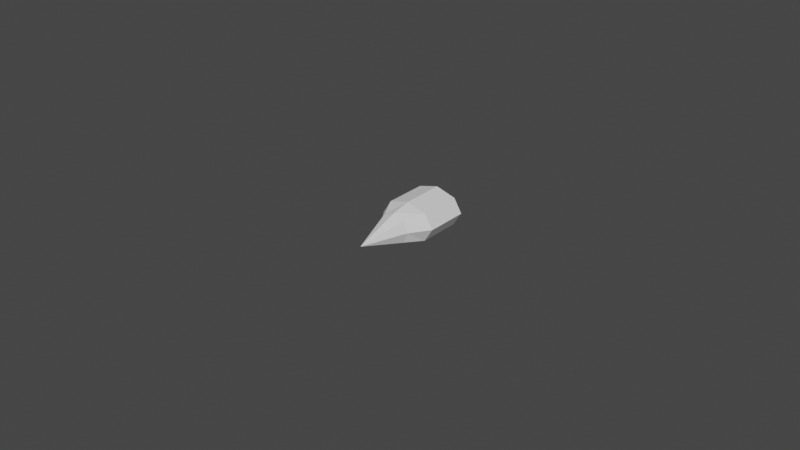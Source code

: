 # Source: num4Bullet.blend  (saved by Blender 3.2.14; exported with 4.5.12 LTS)
import bpy
from mathutils import Matrix  # noqa: F401  (used for matrix-valued properties, if any)

bpy.ops.wm.read_factory_settings(use_empty=True)
scene = bpy.context.scene
scene.name = 'Scene'

# ---- collections
col_collection = bpy.data.collections.new('Collection'); scene.collection.children.link(col_collection)

# ---- world
world_world = bpy.data.worlds.new('World'); scene.world = world_world
world_world.use_nodes = True; world_world.node_tree.nodes.clear()
_N = world_world.node_tree.nodes; _L = world_world.node_tree.links
n0 = _N.new('ShaderNodeOutputWorld'); n0.name = 'World Output'; n0.location = (300, 300)
n1 = _N.new('ShaderNodeBackground'); n1.name = 'Background'; n1.location = (10, 300)
n1.inputs[0].default_value = (0.05088, 0.05088, 0.05088, 1.0)
_L.new(n1.outputs[0], n0.inputs[0])
n0.is_active_output = True
world_world.color = (0.05088, 0.05088, 0.05088)
world_world.use_sun_shadow = False
world_world.sun_shadow_jitter_overblur = 0.0

# ---- meshes
me_cube_001 = bpy.data.meshes.new('Cube.001')
me_cube_001.from_pydata([(-0.006551, 0.001499, -0.004381), (-0.006528, 0.001499, 0.004398), (-0.006551, 0.01539, -0.004381), (-0.006528, 0.01539, 0.004397), (0.006501, 0.001499, -0.004396), (0.006524, 0.001499, 0.004382), (0.006501, 0.01539, -0.004396), (0.006524, 0.01539, 0.004382), (-0.006551, 0.00775, -0.004381), (-0.006528, 0.00775, 0.004398), (0.006501, 0.00775, -0.004396), (0.006524, 0.00775, 0.004382), (-2.947e-05, 0.01539, -0.006207), (3.025e-06, 0.01539, 0.006208), (-2.947e-05, 0.001499, -0.006207), (3.025e-06, 0.001499, 0.006208), (3.025e-06, 0.00775, 0.006208), (-2.949e-05, 0.00775, -0.006207), (-0.009242, 0.001499, 1.693e-05), (-0.009242, 0.01539, 1.681e-05), (0.009216, 0.01539, -1.574e-05), (0.009216, 0.001499, -1.562e-05), (0.009216, 0.00775, -1.562e-05), (-0.009242, 0.00775, 1.693e-05), (1.241e-05, -0.0194, -2.384e-07), (0.0002174, 0.01539, -8.464e-06), (-0.004983, -0.004737, 9.06e-06), (-0.003518, -0.004737, 0.003529), (0.004981, -0.004737, -8.583e-06), (0.003515, -0.004737, -0.003529), (-1.019e-05, -0.004737, -0.004982), (7.346e-06, -0.004737, 0.004982), (-0.00353, -0.004737, -0.003516), (0.003528, -0.004737, 0.003517), (1.241e-05, -0.0194, -2.384e-07), (1.241e-05, -0.0194, -2.384e-07), (1.241e-05, -0.0194, -2.384e-07), (1.241e-05, -0.0194, -2.384e-07), (1.241e-05, -0.0194, -2.384e-07), (1.241e-05, -0.0194, -2.384e-07), (1.241e-05, -0.0194, -2.384e-07), (1.241e-05, -0.0194, -2.384e-07)], [], [(23, 9, 3, 19), (25, 13, 7, 20), (22, 11, 5, 21), (14, 4, 29, 30), (17, 10, 4, 14), (16, 9, 1, 15), (13, 3, 9, 16), (12, 6, 10, 17), (20, 7, 11, 22), (18, 1, 9, 23), (2, 12, 17, 8), (7, 13, 16, 11), (11, 16, 15, 5), (8, 17, 14, 0), (18, 0, 32, 26), (19, 3, 13, 25), (2, 19, 25, 12), (1, 18, 26, 27), (0, 18, 23, 8), (6, 20, 22, 10), (5, 15, 31, 33), (10, 22, 21, 4), (12, 25, 20, 6), (8, 23, 19, 2), (30, 29, 36, 37), (32, 30, 37, 39), (28, 33, 40, 35), (29, 28, 35, 36), (21, 5, 33, 28), (0, 14, 30, 32), (15, 1, 27, 31), (4, 21, 28, 29), (41, 38, 34, 24), (35, 40, 38, 41), (36, 35, 41, 37), (37, 41, 24, 39), (27, 26, 24, 34), (26, 32, 39, 24), (33, 31, 38, 40), (31, 27, 34, 38)])
_uv = me_cube_001.uv_layers.new(name='UVMap')
_uv.uv.foreach_set('vector', [0.4998, 0.125, 0.625, 0.125, 0.625, 0.25, 0.4998, 0.25, 0.4998, 0.38, 0.625, 0.38, 0.625, 0.5, 0.4998, 0.5, 0.4998, 0.625, 0.625, 0.625, 0.625, 0.75, 0.4998, 0.75, 0.255, 0.75, 0.375, 0.75, 0.375, 0.75, 0.255, 0.75, 0.255, 0.625, 0.375, 0.625, 0.375, 0.75, 0.255, 0.75, 0.745, 0.625, 0.875, 0.625, 0.875, 0.75, 0.745, 0.75, 0.745, 0.5, 0.875, 0.5, 0.875, 0.625, 0.745, 0.625, 0.255, 0.5, 0.375, 0.5, 0.375, 0.625, 0.255, 0.625, 0.4998, 0.5, 0.625, 0.5, 0.625, 0.625, 0.4998, 0.625, 0.4998, 0.0, 0.625, 0.0, 0.625, 0.125, 0.4998, 0.125, 0.125, 0.5, 0.255, 0.5, 0.255, 0.625, 0.125, 0.625, 0.625, 0.5, 0.745, 0.5, 0.745, 0.625, 0.625, 0.625, 0.625, 0.625, 0.745, 0.625, 0.745, 0.75, 0.625, 0.75, 0.125, 0.625, 0.255, 0.625, 0.255, 0.75, 0.125, 0.75, 0.4998, 0.0, 0.375, 0.0, 0.375, 0.0, 0.4998, 0.0, 0.4998, 0.25, 0.625, 0.25, 0.625, 0.38, 0.4998, 0.38, 0.375, 0.25, 0.4998, 0.25, 0.4998, 0.38, 0.375, 0.38, 0.625, 0.0, 0.4998, 0.0, 0.4998, 0.0, 0.625, 0.0, 0.375, 0.0, 0.4998, 0.0, 0.4998, 0.125, 0.375, 0.125, 0.375, 0.5, 0.4998, 0.5, 0.4998, 0.625, 0.375, 0.625, 0.625, 0.75, 0.745, 0.75, 0.745, 0.75, 0.625, 0.75, 0.375, 0.625, 0.4998, 0.625, 0.4998, 0.75, 0.375, 0.75, 0.375, 0.38, 0.4998, 0.38, 0.4998, 0.5, 0.375, 0.5, 0.375, 0.125, 0.4998, 0.125, 0.4998, 0.25, 0.375, 0.25, 0.255, 0.75, 0.375, 0.75, 0.375, 0.75, 0.255, 0.75, 0.125, 0.75, 0.255, 0.75, 0.255, 0.75, 0.125, 0.75, 0.4998, 0.75, 0.625, 0.75, 0.625, 0.75, 0.4998, 0.75, 0.375, 0.75, 0.4998, 0.75, 0.4998, 0.75, 0.375, 0.75, 0.4998, 0.75, 0.625, 0.75, 0.625, 0.75, 0.4998, 0.75, 0.125, 0.75, 0.255, 0.75, 0.255, 0.75, 0.125, 0.75, 0.745, 0.75, 0.875, 0.75, 0.875, 0.75, 0.745, 0.75, 0.375, 0.75, 0.4998, 0.75, 0.4998, 0.75, 0.375, 0.75, 0.4998, 0.87, 0.625, 0.87, 0.625, 1.0, 0.4998, 1.0, 0.4998, 0.75, 0.625, 0.75, 0.625, 0.87, 0.4998, 0.87, 0.375, 0.75, 0.4998, 0.75, 0.4998, 0.87, 0.375, 0.87, 0.375, 0.87, 0.4998, 0.87, 0.4998, 1.0, 0.375, 1.0, 0.625, 0.0, 0.4998, 0.0, 0.4998, 0.0, 0.625, 0.0, 0.4998, 0.0, 0.375, 0.0, 0.375, 0.0, 0.4998, 0.0, 0.625, 0.75, 0.745, 0.75, 0.745, 0.75, 0.625, 0.75, 0.745, 0.75, 0.875, 0.75, 0.875, 0.75, 0.745, 0.75])
me_cube_001.update()

# ---- objects
ob_cube = bpy.data.objects.new('Cube', me_cube_001)

# ---- transforms, parenting, visibility, modifiers, constraints
ob_cube.location = (0.002157, 0.0007219, -0.0002109)

# ---- collection membership
col_collection.objects.link(ob_cube)

# ---- scene / render settings (as saved in the file)
scene.frame_start = 1; scene.frame_end = 250; scene.frame_set(1)
scene.render.engine = 'BLENDER_EEVEE_NEXT'
scene.cycles.sampling_pattern = 'TABULATED_SOBOL'
scene.cycles.use_light_tree = False
scene.view_settings.view_transform = 'Filmic'
bpy.context.view_layer.update()

# ---- added for rendering (the .blend has no active camera and no usable light): camera, sun
cam_auto = bpy.data.cameras.new('AutoCamera')
cam_auto.lens = 50.0
cam_auto.sensor_width = 36.0
cam_auto.clip_end = 1000.0
ob_auto_camera = bpy.data.objects.new('AutoCamera', cam_auto)
scene.collection.objects.link(ob_auto_camera)
ob_auto_camera.location = (0.187189, -0.223337, 0.147826)
ob_auto_camera.rotation_euler = (1.09748, -7.21219e-08, 0.694738)
scene.camera = ob_auto_camera
light_auto_sun = bpy.data.lights.new('AutoSun', 'SUN')
light_auto_sun.energy = 3.0
light_auto_sun.angle = 0.0523599
ob_auto_sun = bpy.data.objects.new('AutoSun', light_auto_sun)
scene.collection.objects.link(ob_auto_sun)
ob_auto_sun.rotation_euler = (0.872665, 0.174533, 0.523599)
bpy.context.view_layer.update()
